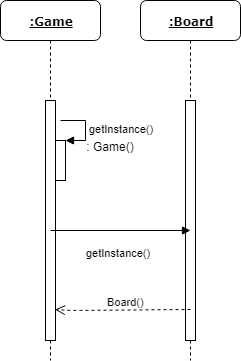

The diagram above was exported from draw.io. Its source (the exported page's mxGraphModel, read from the mxfile embedded in the PNG):
<mxGraphModel dx="495" dy="745" grid="1" gridSize="10" guides="1" tooltips="1" connect="1" arrows="1" fold="1" page="1" pageScale="1" pageWidth="1100" pageHeight="850" background="#ffffff" math="0" shadow="0">
  <root>
    <mxCell id="0" />
    <mxCell id="1" parent="0" />
    <mxCell id="7baba1c4bc27f4b0-2" value="&lt;b&gt;&lt;u&gt;:Board&lt;/u&gt;&lt;/b&gt;" style="shape=umlLifeline;perimeter=lifelinePerimeter;whiteSpace=wrap;html=1;container=1;collapsible=0;recursiveResize=0;outlineConnect=0;rounded=1;shadow=0;comic=0;labelBackgroundColor=none;strokeColor=#000000;strokeWidth=1;fillColor=#FFFFFF;fontFamily=Verdana;fontSize=12;fontColor=#000000;align=center;" parent="1" vertex="1">
      <mxGeometry x="240" y="80" width="100" height="360" as="geometry" />
    </mxCell>
    <mxCell id="7baba1c4bc27f4b0-10" value="" style="html=1;points=[];perimeter=orthogonalPerimeter;rounded=0;shadow=0;comic=0;labelBackgroundColor=none;strokeColor=#000000;strokeWidth=1;fillColor=#FFFFFF;fontFamily=Verdana;fontSize=12;fontColor=#000000;align=center;" parent="7baba1c4bc27f4b0-2" vertex="1">
      <mxGeometry x="45" y="100" width="10" height="240" as="geometry" />
    </mxCell>
    <mxCell id="7baba1c4bc27f4b0-8" value="&lt;b&gt;&lt;u&gt;:Game&lt;/u&gt;&lt;/b&gt;" style="shape=umlLifeline;perimeter=lifelinePerimeter;whiteSpace=wrap;html=1;container=1;collapsible=0;recursiveResize=0;outlineConnect=0;rounded=1;shadow=0;comic=0;labelBackgroundColor=none;strokeColor=#000000;strokeWidth=1;fillColor=#FFFFFF;fontFamily=Verdana;fontSize=12;fontColor=#000000;align=center;" parent="1" vertex="1">
      <mxGeometry x="100" y="80" width="100" height="360" as="geometry" />
    </mxCell>
    <mxCell id="7baba1c4bc27f4b0-9" value="" style="html=1;points=[];perimeter=orthogonalPerimeter;rounded=0;shadow=0;comic=0;labelBackgroundColor=none;strokeColor=#000000;strokeWidth=1;fillColor=#FFFFFF;fontFamily=Verdana;fontSize=12;fontColor=#000000;align=center;" parent="7baba1c4bc27f4b0-8" vertex="1">
      <mxGeometry x="45" y="100" width="10" height="240" as="geometry" />
    </mxCell>
    <mxCell id="wkg5_uDWG48IRl64Ukcp-1" value="" style="html=1;points=[];perimeter=orthogonalPerimeter;" vertex="1" parent="7baba1c4bc27f4b0-8">
      <mxGeometry x="55" y="140" width="10" height="40" as="geometry" />
    </mxCell>
    <mxCell id="wkg5_uDWG48IRl64Ukcp-2" value="getInstance()" style="edgeStyle=orthogonalEdgeStyle;html=1;align=left;spacingLeft=2;endArrow=block;rounded=0;entryX=1;entryY=0;" edge="1" target="wkg5_uDWG48IRl64Ukcp-1" parent="7baba1c4bc27f4b0-8">
      <mxGeometry relative="1" as="geometry">
        <mxPoint x="60" y="120" as="sourcePoint" />
        <Array as="points">
          <mxPoint x="85" y="120" />
        </Array>
      </mxGeometry>
    </mxCell>
    <mxCell id="wkg5_uDWG48IRl64Ukcp-3" value="getInstance()" style="endArrow=block;endFill=1;html=1;edgeStyle=orthogonalEdgeStyle;align=left;verticalAlign=top;" edge="1" parent="1">
      <mxGeometry x="-0.5172" y="-10" relative="1" as="geometry">
        <mxPoint x="150" y="310" as="sourcePoint" />
        <mxPoint x="290" y="310" as="targetPoint" />
        <mxPoint as="offset" />
      </mxGeometry>
    </mxCell>
    <mxCell id="wkg5_uDWG48IRl64Ukcp-4" value="" style="resizable=0;html=1;align=left;verticalAlign=bottom;labelBackgroundColor=#ffffff;fontSize=10;" connectable="0" vertex="1" parent="wkg5_uDWG48IRl64Ukcp-3">
      <mxGeometry x="-1" relative="1" as="geometry" />
    </mxCell>
    <mxCell id="wkg5_uDWG48IRl64Ukcp-7" value=": Game()" style="text;align=center;fontStyle=0;verticalAlign=middle;spacingLeft=3;spacingRight=3;strokeColor=none;rotatable=0;points=[[0,0.5],[1,0.5]];portConstraint=eastwest;" vertex="1" parent="1">
      <mxGeometry x="170" y="214" width="80" height="26" as="geometry" />
    </mxCell>
    <mxCell id="wkg5_uDWG48IRl64Ukcp-9" value="Board()" style="html=1;verticalAlign=bottom;endArrow=open;dashed=1;endSize=8;entryX=0.95;entryY=0.871;entryDx=0;entryDy=0;entryPerimeter=0;" edge="1" parent="1" target="7baba1c4bc27f4b0-9">
      <mxGeometry x="0.5326" y="-40" relative="1" as="geometry">
        <mxPoint x="290" y="389" as="sourcePoint" />
        <mxPoint x="200" y="360" as="targetPoint" />
        <Array as="points">
          <mxPoint x="170" y="390" />
        </Array>
        <mxPoint x="40" y="40" as="offset" />
      </mxGeometry>
    </mxCell>
  </root>
</mxGraphModel>